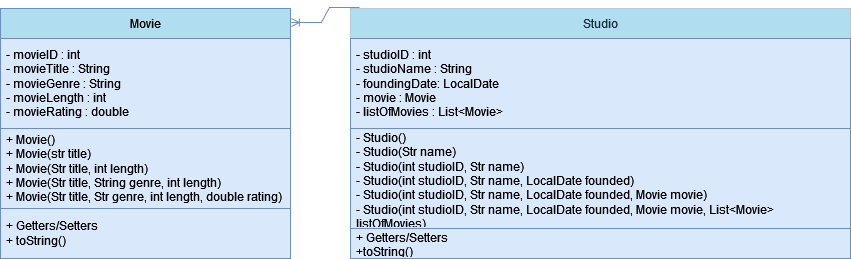

The diagram above was exported from draw.io. Its source (the exported page's mxGraphModel, read from the mxfile embedded in the PNG):
<mxGraphModel dx="1221" dy="654" grid="1" gridSize="10" guides="1" tooltips="1" connect="1" arrows="1" fold="1" page="1" pageScale="1" pageWidth="850" pageHeight="1100" math="0" shadow="0">
  <root>
    <mxCell id="0" />
    <mxCell id="1" parent="0" />
    <mxCell id="t2AWLZ0XrKcIXcTLUx2a-13" value="Movie" style="swimlane;fontStyle=0;childLayout=stackLayout;horizontal=1;startSize=30;horizontalStack=0;resizeParent=1;resizeParentMax=0;resizeLast=0;collapsible=1;marginBottom=0;whiteSpace=wrap;html=1;labelBackgroundColor=none;fillColor=#B1DDF0;strokeColor=#6c8ebf;" vertex="1" parent="1">
      <mxGeometry y="160" width="290" height="250" as="geometry" />
    </mxCell>
    <mxCell id="t2AWLZ0XrKcIXcTLUx2a-14" value="- movieID : int&lt;br&gt;- movieTitle : String&lt;br&gt;- movieGenre : String&lt;br&gt;- movieLength : int&lt;br&gt;- movieRating : double" style="text;strokeColor=#6c8ebf;fillColor=#dae8fc;align=left;verticalAlign=middle;spacingLeft=4;spacingRight=4;overflow=hidden;points=[[0,0.5],[1,0.5]];portConstraint=eastwest;rotatable=0;whiteSpace=wrap;html=1;labelBackgroundColor=none;" vertex="1" parent="t2AWLZ0XrKcIXcTLUx2a-13">
      <mxGeometry y="30" width="290" height="90" as="geometry" />
    </mxCell>
    <mxCell id="t2AWLZ0XrKcIXcTLUx2a-15" value="+ Movie()&lt;br&gt;+ Movie(str title)&lt;br&gt;+ Movie(Str title, int length)&lt;br&gt;+ Movie(Str title, String genre, int length)&lt;br&gt;+ Movie(Str title, Str genre, int length, double rating)" style="text;strokeColor=#6c8ebf;fillColor=#dae8fc;align=left;verticalAlign=middle;spacingLeft=4;spacingRight=4;overflow=hidden;points=[[0,0.5],[1,0.5]];portConstraint=eastwest;rotatable=0;whiteSpace=wrap;html=1;labelBackgroundColor=none;" vertex="1" parent="t2AWLZ0XrKcIXcTLUx2a-13">
      <mxGeometry y="120" width="290" height="80" as="geometry" />
    </mxCell>
    <mxCell id="t2AWLZ0XrKcIXcTLUx2a-16" value="+ Getters/Setters&lt;br&gt;+ toString()" style="text;strokeColor=#6c8ebf;fillColor=#dae8fc;align=left;verticalAlign=middle;spacingLeft=4;spacingRight=4;overflow=hidden;points=[[0,0.5],[1,0.5]];portConstraint=eastwest;rotatable=0;whiteSpace=wrap;html=1;labelBackgroundColor=none;" vertex="1" parent="t2AWLZ0XrKcIXcTLUx2a-13">
      <mxGeometry y="200" width="290" height="50" as="geometry" />
    </mxCell>
    <mxCell id="t2AWLZ0XrKcIXcTLUx2a-17" value="Studio" style="swimlane;fontStyle=0;childLayout=stackLayout;horizontal=1;startSize=30;horizontalStack=0;resizeParent=1;resizeParentMax=0;resizeLast=0;collapsible=1;marginBottom=0;whiteSpace=wrap;html=1;labelBackgroundColor=none;fillColor=#B1DDF0;strokeColor=#BAC8D3;fontColor=#182E3E;" vertex="1" parent="1">
      <mxGeometry x="350" y="160" width="500" height="250" as="geometry" />
    </mxCell>
    <mxCell id="t2AWLZ0XrKcIXcTLUx2a-18" value="- studioID : int&lt;br&gt;- studioName : String&lt;br&gt;- foundingDate: LocalDate&lt;br&gt;- movie : Movie&lt;br&gt;- listOfMovies : List&amp;lt;Movie&amp;gt;" style="text;strokeColor=#6c8ebf;fillColor=#dae8fc;align=left;verticalAlign=middle;spacingLeft=4;spacingRight=4;overflow=hidden;points=[[0,0.5],[1,0.5]];portConstraint=eastwest;rotatable=0;whiteSpace=wrap;html=1;labelBackgroundColor=none;" vertex="1" parent="t2AWLZ0XrKcIXcTLUx2a-17">
      <mxGeometry y="30" width="500" height="90" as="geometry" />
    </mxCell>
    <mxCell id="t2AWLZ0XrKcIXcTLUx2a-19" value="- Studio()&lt;br&gt;- Studio(Str name)&lt;br&gt;- Studio(int studioID, Str name)&lt;br&gt;- Studio(int studioID, Str name, LocalDate founded)&lt;br&gt;- Studio(int studioID, Str name, LocalDate founded, Movie movie)&lt;br&gt;- Studio(int studioID, Str name, LocalDate founded, Movie movie, List&amp;lt;Movie&amp;gt; listOfMovies)" style="text;strokeColor=#6c8ebf;fillColor=#dae8fc;align=left;verticalAlign=middle;spacingLeft=4;spacingRight=4;overflow=hidden;points=[[0,0.5],[1,0.5]];portConstraint=eastwest;rotatable=0;whiteSpace=wrap;html=1;labelBackgroundColor=none;" vertex="1" parent="t2AWLZ0XrKcIXcTLUx2a-17">
      <mxGeometry y="120" width="500" height="100" as="geometry" />
    </mxCell>
    <mxCell id="t2AWLZ0XrKcIXcTLUx2a-20" value="+ Getters/Setters&lt;br&gt;+toString()" style="text;strokeColor=#6c8ebf;fillColor=#dae8fc;align=left;verticalAlign=middle;spacingLeft=4;spacingRight=4;overflow=hidden;points=[[0,0.5],[1,0.5]];portConstraint=eastwest;rotatable=0;whiteSpace=wrap;html=1;labelBackgroundColor=none;" vertex="1" parent="t2AWLZ0XrKcIXcTLUx2a-17">
      <mxGeometry y="220" width="500" height="30" as="geometry" />
    </mxCell>
    <mxCell id="t2AWLZ0XrKcIXcTLUx2a-22" value="" style="edgeStyle=entityRelationEdgeStyle;fontSize=12;html=1;endArrow=ERoneToMany;rounded=0;exitX=0.018;exitY=-0.004;exitDx=0;exitDy=0;exitPerimeter=0;entryX=1.003;entryY=0.056;entryDx=0;entryDy=0;entryPerimeter=0;labelBackgroundColor=none;strokeColor=#6c8ebf;fontColor=default;fillColor=#dae8fc;" edge="1" parent="1" source="t2AWLZ0XrKcIXcTLUx2a-17" target="t2AWLZ0XrKcIXcTLUx2a-13">
      <mxGeometry width="100" height="100" relative="1" as="geometry">
        <mxPoint x="425.5" y="131" as="sourcePoint" />
        <mxPoint x="217" y="130" as="targetPoint" />
        <Array as="points">
          <mxPoint x="499.5" y="110" />
          <mxPoint x="319.5" y="80" />
          <mxPoint x="229.5" y="-10" />
          <mxPoint x="209.5" y="50" />
          <mxPoint x="339.5" y="10" />
          <mxPoint x="299.5" y="60" />
          <mxPoint x="279.5" y="20" />
          <mxPoint x="229.5" />
        </Array>
      </mxGeometry>
    </mxCell>
  </root>
</mxGraphModel>